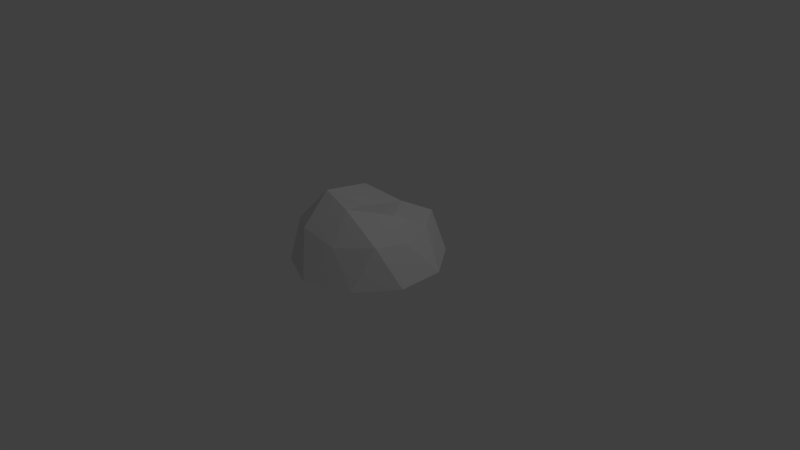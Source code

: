 # Source: rock.blend  (saved by Blender 2.79.0; exported with 4.5.12 LTS)
import bpy
from mathutils import Matrix  # noqa: F401  (used for matrix-valued properties, if any)

bpy.ops.wm.read_factory_settings(use_empty=True)
scene = bpy.context.scene
scene.name = 'Scene'

# ---- collections
col_collection_1 = bpy.data.collections.new('Collection 1'); scene.collection.children.link(col_collection_1)

# ---- world
world_world = bpy.data.worlds.new('World'); scene.world = world_world
world_world.color = (0.05088, 0.05088, 0.05088)
world_world.use_sun_shadow = False
world_world.sun_shadow_jitter_overblur = 0.0
world_world.cycles.sampling_method = 'MANUAL'

# ---- cameras
cam_camera = bpy.data.cameras.new('Camera')
cam_camera.clip_end = 100.0
cam_camera.lens = 35.0
cam_camera.sensor_width = 32.0
cam_camera.sensor_height = 18.0
cam_camera.ortho_scale = 7.314
cam_camera.dof.focus_distance = 0.0
cam_camera.dof.aperture_fstop = 128.0

# ---- lights
light_lamp = bpy.data.lights.new('Lamp', 'POINT')
light_lamp.transmission_factor = 0.0
light_lamp.cutoff_distance = 30.0
light_lamp.energy = 100.0
light_lamp.shadow_buffer_clip_start = 1.001
light_lamp.shadow_soft_size = 0.1
light_lamp.shadow_maximum_resolution = 0.006
light_lamp.use_absolute_resolution = True

# ---- meshes
me_icosphere = bpy.data.meshes.new('Icosphere')
me_icosphere.from_pydata([(0.2394, 0.4582, 0.7848), (-0.7236, 0.4472, 0.5257), (-0.733, 0.3938, -0.3292), (0.2764, 0.4472, -0.8506), (0.714, 0.4359, 0.02027), (0.0, 0.679, 0.0008639), (0.9511, 1.351e-08, 0.309), (0.9511, -1.351e-08, -0.309), (0.0, 0.01491, 1.066), (0.5878, 3.536e-08, 0.809), (-0.9511, 1.351e-08, 0.309), (-0.5878, 3.536e-08, 0.809), (-0.5878, -3.536e-08, -0.809), (-0.9511, -1.351e-08, -0.309), (0.5878, -3.536e-08, -0.809), (0.0, -4.371e-08, -1.0), (0.6882, 0.5257, 0.5), (-0.225, 0.5899, 0.8394), (-0.7301, 0.4214, 0.1627), (-0.3515, 0.4712, -0.6193), (0.5412, 0.443, -0.4893), (0.1625, 0.8507, 0.5), (0.4707, 0.7086, 1.237e-05), (-0.4282, 0.8564, 0.3111), (-0.4685, 0.7338, -0.3642), (0.03908, 0.6029, -0.5224)], [], [(0, 16, 21), (1, 17, 23), (2, 18, 24), (3, 19, 25), (4, 20, 22), (22, 25, 5), (22, 20, 25), (20, 3, 25), (25, 24, 5), (25, 19, 24), (19, 2, 24), (24, 23, 5), (24, 18, 23), (18, 1, 23), (23, 21, 5), (23, 17, 21), (17, 0, 21), (21, 22, 5), (21, 16, 22), (16, 4, 22), (7, 20, 4), (7, 14, 20), (14, 3, 20), (15, 19, 3), (15, 12, 19), (12, 2, 19), (13, 18, 2), (13, 10, 18), (10, 1, 18), (11, 17, 1), (11, 8, 17), (8, 0, 17), (9, 16, 0), (9, 6, 16), (6, 4, 16), (14, 15, 3), (12, 13, 2), (10, 11, 1), (8, 9, 0), (6, 7, 4)])
me_icosphere.use_remesh_preserve_volume = False
me_icosphere.use_remesh_preserve_attributes = False
me_icosphere.use_mirror_vertex_groups = False
me_icosphere.update()

# ---- objects
ob_icosphere = bpy.data.objects.new('Icosphere', me_icosphere)
ob_lamp = bpy.data.objects.new('Lamp', light_lamp)
ob_camera = bpy.data.objects.new('Camera', cam_camera)

# ---- transforms, parenting, visibility, modifiers, constraints
ob_icosphere.location = (0.0, 0.0, 0.0)
ob_icosphere.rotation_euler = (1.571, 0.0, 0.0)
ob_icosphere.lineart.crease_threshold = 0.0
ob_lamp.location = (4.076, 1.005, 5.904)
ob_lamp.rotation_euler = (0.6503, 0.05522, 1.866)
ob_lamp.lock_rotations_4d = False
ob_lamp.empty_display_type = 'ARROWS'
ob_lamp.color = (0.0, 0.0, 0.0, 0.0)
ob_lamp.lineart.crease_threshold = 0.0
ob_camera.location = (7.481, -6.508, 5.344)
ob_camera.rotation_euler = (1.109, 0.0, 0.8149)
ob_camera.lock_rotations_4d = False
ob_camera.empty_display_type = 'ARROWS'
ob_camera.color = (0.0, 0.0, 0.0, 0.0)
ob_camera.display_type = 'WIRE'
ob_camera.lineart.crease_threshold = 0.0

# ---- collection membership
col_collection_1.objects.link(ob_icosphere)
col_collection_1.objects.link(ob_lamp)
col_collection_1.objects.link(ob_camera)

# ---- scene / render settings (as saved in the file)
scene.camera = ob_camera
scene.frame_start = 1; scene.frame_end = 250; scene.frame_set(1)
scene.render.engine = 'BLENDER_EEVEE_NEXT'
scene.render.resolution_percentage = 50
scene.render.dither_intensity = 0.0
scene.cycles.use_denoising = False
scene.cycles.samples = 128
scene.cycles.sampling_pattern = 'TABULATED_SOBOL'
scene.cycles.use_adaptive_sampling = False
scene.cycles.use_light_tree = False
scene.cycles.blur_glossy = 0.0
scene.cycles.sample_clamp_indirect = 0.0
scene.view_settings.view_transform = 'Standard'
bpy.context.view_layer.update()
